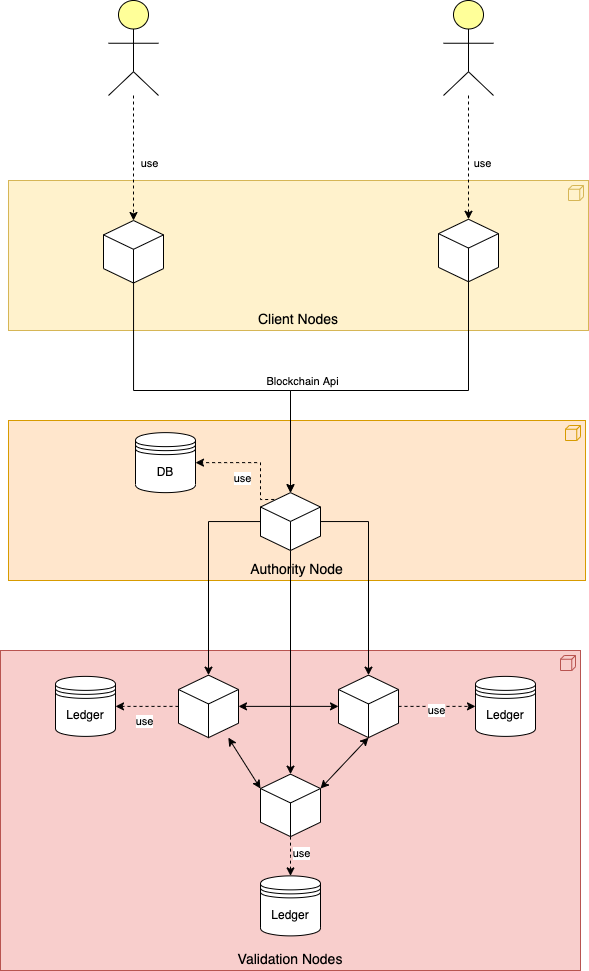

The diagram above was exported from draw.io. Its source (the exported page's mxGraphModel, read from the mxfile embedded in the PNG):
<mxGraphModel dx="1425" dy="1480" grid="1" gridSize="10" guides="1" tooltips="1" connect="1" arrows="1" fold="1" page="1" pageScale="1" pageWidth="850" pageHeight="1100" math="0" shadow="0">
  <root>
    <mxCell id="0" />
    <mxCell id="1" parent="0" />
    <mxCell id="CJcKn3VvLileGxZTbnI9-20" value="Authority Node" style="html=1;whiteSpace=wrap;fillColor=#ffe6cc;shape=mxgraph.archimate3.application;appType=node;archiType=square;fontSize=14;verticalAlign=bottom;strokeColor=#d79b00;" vertex="1" parent="1">
      <mxGeometry x="143" y="490" width="577" height="160" as="geometry" />
    </mxCell>
    <mxCell id="dKdSaXE48SgPbhcamS2K-33" value="Validation Nodes" style="html=1;whiteSpace=wrap;fillColor=#f8cecc;shape=mxgraph.archimate3.application;appType=node;archiType=square;fontSize=14;verticalAlign=bottom;strokeColor=#b85450;" parent="1" vertex="1">
      <mxGeometry x="135" y="720" width="580" height="320" as="geometry" />
    </mxCell>
    <mxCell id="dKdSaXE48SgPbhcamS2K-62" value="" style="html=1;whiteSpace=wrap;fillColor=#ffff99;shape=mxgraph.archimate3.actor;fontSize=14;" parent="1" vertex="1">
      <mxGeometry x="243" y="70" width="50" height="95" as="geometry" />
    </mxCell>
    <mxCell id="fFsny399iAsIOKF126oX-20" style="edgeStyle=orthogonalEdgeStyle;rounded=0;orthogonalLoop=1;jettySize=auto;html=1;dashed=1;" parent="1" source="fFsny399iAsIOKF126oX-1" target="fFsny399iAsIOKF126oX-17" edge="1">
      <mxGeometry relative="1" as="geometry">
        <Array as="points">
          <mxPoint x="283" y="776.38" />
        </Array>
      </mxGeometry>
    </mxCell>
    <mxCell id="fFsny399iAsIOKF126oX-51" value="use" style="edgeLabel;html=1;align=center;verticalAlign=middle;resizable=0;points=[];" parent="fFsny399iAsIOKF126oX-20" vertex="1" connectable="0">
      <mxGeometry x="0.3536" y="-1" relative="1" as="geometry">
        <mxPoint x="9" y="16" as="offset" />
      </mxGeometry>
    </mxCell>
    <mxCell id="fFsny399iAsIOKF126oX-1" value="" style="html=1;whiteSpace=wrap;shape=isoCube2;backgroundOutline=1;isoAngle=15;" parent="1" vertex="1">
      <mxGeometry x="313" y="744.63" width="60" height="62.5" as="geometry" />
    </mxCell>
    <mxCell id="fFsny399iAsIOKF126oX-26" style="edgeStyle=orthogonalEdgeStyle;rounded=0;orthogonalLoop=1;jettySize=auto;html=1;entryX=0;entryY=0.5;entryDx=0;entryDy=0;dashed=1;" parent="1" source="fFsny399iAsIOKF126oX-2" target="fFsny399iAsIOKF126oX-21" edge="1">
      <mxGeometry relative="1" as="geometry">
        <Array as="points" />
      </mxGeometry>
    </mxCell>
    <mxCell id="fFsny399iAsIOKF126oX-52" value="use" style="edgeLabel;html=1;align=center;verticalAlign=middle;resizable=0;points=[];" parent="fFsny399iAsIOKF126oX-26" vertex="1" connectable="0">
      <mxGeometry x="-0.1053" y="1" relative="1" as="geometry">
        <mxPoint x="3" y="5" as="offset" />
      </mxGeometry>
    </mxCell>
    <mxCell id="fFsny399iAsIOKF126oX-2" value="" style="html=1;whiteSpace=wrap;shape=isoCube2;backgroundOutline=1;isoAngle=15;" parent="1" vertex="1">
      <mxGeometry x="473" y="744.63" width="60" height="62.5" as="geometry" />
    </mxCell>
    <mxCell id="fFsny399iAsIOKF126oX-23" style="edgeStyle=orthogonalEdgeStyle;rounded=0;orthogonalLoop=1;jettySize=auto;html=1;dashed=1;" parent="1" source="fFsny399iAsIOKF126oX-3" target="fFsny399iAsIOKF126oX-22" edge="1">
      <mxGeometry relative="1" as="geometry" />
    </mxCell>
    <mxCell id="fFsny399iAsIOKF126oX-53" value="use" style="edgeLabel;html=1;align=center;verticalAlign=middle;resizable=0;points=[];" parent="fFsny399iAsIOKF126oX-23" vertex="1" connectable="0">
      <mxGeometry x="-0.1774" y="2" relative="1" as="geometry">
        <mxPoint x="8" as="offset" />
      </mxGeometry>
    </mxCell>
    <mxCell id="fFsny399iAsIOKF126oX-3" value="" style="html=1;whiteSpace=wrap;shape=isoCube2;backgroundOutline=1;isoAngle=15;" parent="1" vertex="1">
      <mxGeometry x="395" y="843.63" width="60" height="62.5" as="geometry" />
    </mxCell>
    <mxCell id="fFsny399iAsIOKF126oX-8" value="" style="endArrow=classic;startArrow=classic;html=1;rounded=0;" parent="1" source="fFsny399iAsIOKF126oX-2" target="fFsny399iAsIOKF126oX-1" edge="1">
      <mxGeometry width="50" height="50" relative="1" as="geometry">
        <mxPoint x="873" y="623.63" as="sourcePoint" />
        <mxPoint x="923" y="573.63" as="targetPoint" />
      </mxGeometry>
    </mxCell>
    <mxCell id="fFsny399iAsIOKF126oX-9" value="" style="endArrow=classic;startArrow=classic;html=1;rounded=0;entryX=0;entryY=0;entryDx=0;entryDy=14.40472554480696;entryPerimeter=0;" parent="1" source="fFsny399iAsIOKF126oX-1" target="fFsny399iAsIOKF126oX-3" edge="1">
      <mxGeometry width="50" height="50" relative="1" as="geometry">
        <mxPoint x="323" y="863.63" as="sourcePoint" />
        <mxPoint x="393" y="823.63" as="targetPoint" />
      </mxGeometry>
    </mxCell>
    <mxCell id="fFsny399iAsIOKF126oX-10" value="" style="endArrow=classic;startArrow=classic;html=1;rounded=0;exitX=0;exitY=0;exitDx=60;exitDy=14.40472554480696;exitPerimeter=0;entryX=0.5;entryY=1;entryDx=0;entryDy=0;entryPerimeter=0;" parent="1" source="fFsny399iAsIOKF126oX-3" target="fFsny399iAsIOKF126oX-2" edge="1">
      <mxGeometry width="50" height="50" relative="1" as="geometry">
        <mxPoint x="873" y="623.63" as="sourcePoint" />
        <mxPoint x="923" y="573.63" as="targetPoint" />
      </mxGeometry>
    </mxCell>
    <mxCell id="fFsny399iAsIOKF126oX-17" value="Ledger" style="shape=datastore;whiteSpace=wrap;html=1;" parent="1" vertex="1">
      <mxGeometry x="190" y="745.88" width="60" height="60" as="geometry" />
    </mxCell>
    <mxCell id="fFsny399iAsIOKF126oX-21" value="Ledger" style="shape=datastore;whiteSpace=wrap;html=1;" parent="1" vertex="1">
      <mxGeometry x="610" y="745.88" width="60" height="60" as="geometry" />
    </mxCell>
    <mxCell id="fFsny399iAsIOKF126oX-22" value="Ledger" style="shape=datastore;whiteSpace=wrap;html=1;" parent="1" vertex="1">
      <mxGeometry x="395" y="945.38" width="60" height="60" as="geometry" />
    </mxCell>
    <mxCell id="fFsny399iAsIOKF126oX-27" value="Client Nodes" style="html=1;whiteSpace=wrap;fillColor=#fff2cc;shape=mxgraph.archimate3.application;appType=node;archiType=square;fontSize=14;verticalAlign=bottom;strokeColor=#d6b656;" parent="1" vertex="1">
      <mxGeometry x="143" y="250" width="580" height="150" as="geometry" />
    </mxCell>
    <mxCell id="CJcKn3VvLileGxZTbnI9-13" style="edgeStyle=orthogonalEdgeStyle;rounded=0;orthogonalLoop=1;jettySize=auto;html=1;entryX=0.5;entryY=0;entryDx=0;entryDy=0;entryPerimeter=0;" edge="1" parent="1" source="fFsny399iAsIOKF126oX-29" target="CJcKn3VvLileGxZTbnI9-1">
      <mxGeometry relative="1" as="geometry">
        <Array as="points">
          <mxPoint x="268" y="460" />
          <mxPoint x="425" y="460" />
        </Array>
      </mxGeometry>
    </mxCell>
    <mxCell id="CJcKn3VvLileGxZTbnI9-17" value="Blockchain Api" style="edgeLabel;html=1;align=center;verticalAlign=middle;resizable=0;points=[];" vertex="1" connectable="0" parent="CJcKn3VvLileGxZTbnI9-13">
      <mxGeometry x="0.315" y="1" relative="1" as="geometry">
        <mxPoint x="35" y="-9" as="offset" />
      </mxGeometry>
    </mxCell>
    <mxCell id="fFsny399iAsIOKF126oX-29" value="" style="html=1;whiteSpace=wrap;shape=isoCube2;backgroundOutline=1;isoAngle=15;" parent="1" vertex="1">
      <mxGeometry x="238" y="290" width="60" height="62.5" as="geometry" />
    </mxCell>
    <mxCell id="fFsny399iAsIOKF126oX-31" style="edgeStyle=orthogonalEdgeStyle;rounded=0;orthogonalLoop=1;jettySize=auto;html=1;dashed=1;" parent="1" source="dKdSaXE48SgPbhcamS2K-62" target="fFsny399iAsIOKF126oX-29" edge="1">
      <mxGeometry relative="1" as="geometry" />
    </mxCell>
    <mxCell id="fFsny399iAsIOKF126oX-43" value="use" style="edgeLabel;html=1;align=center;verticalAlign=middle;resizable=0;points=[];" parent="fFsny399iAsIOKF126oX-31" vertex="1" connectable="0">
      <mxGeometry x="-0.2552" relative="1" as="geometry">
        <mxPoint x="15" y="21" as="offset" />
      </mxGeometry>
    </mxCell>
    <mxCell id="fFsny399iAsIOKF126oX-32" value="" style="html=1;whiteSpace=wrap;fillColor=#ffff99;shape=mxgraph.archimate3.actor;fontSize=14;" parent="1" vertex="1">
      <mxGeometry x="578" y="70" width="50" height="95" as="geometry" />
    </mxCell>
    <mxCell id="CJcKn3VvLileGxZTbnI9-14" style="edgeStyle=orthogonalEdgeStyle;rounded=0;orthogonalLoop=1;jettySize=auto;html=1;entryX=0.5;entryY=0;entryDx=0;entryDy=0;entryPerimeter=0;" edge="1" parent="1" source="fFsny399iAsIOKF126oX-34" target="CJcKn3VvLileGxZTbnI9-1">
      <mxGeometry relative="1" as="geometry">
        <Array as="points">
          <mxPoint x="603" y="460" />
          <mxPoint x="425" y="460" />
        </Array>
      </mxGeometry>
    </mxCell>
    <mxCell id="fFsny399iAsIOKF126oX-34" value="" style="html=1;whiteSpace=wrap;shape=isoCube2;backgroundOutline=1;isoAngle=15;" parent="1" vertex="1">
      <mxGeometry x="573" y="288.75" width="60" height="62.5" as="geometry" />
    </mxCell>
    <mxCell id="fFsny399iAsIOKF126oX-36" style="edgeStyle=orthogonalEdgeStyle;rounded=0;orthogonalLoop=1;jettySize=auto;html=1;dashed=1;" parent="1" source="fFsny399iAsIOKF126oX-32" target="fFsny399iAsIOKF126oX-34" edge="1">
      <mxGeometry relative="1" as="geometry" />
    </mxCell>
    <mxCell id="fFsny399iAsIOKF126oX-42" value="use" style="edgeLabel;html=1;align=center;verticalAlign=middle;resizable=0;points=[];" parent="fFsny399iAsIOKF126oX-36" vertex="1" connectable="0">
      <mxGeometry x="-0.2966" y="1" relative="1" as="geometry">
        <mxPoint x="12" y="24" as="offset" />
      </mxGeometry>
    </mxCell>
    <mxCell id="CJcKn3VvLileGxZTbnI9-7" style="edgeStyle=orthogonalEdgeStyle;rounded=0;orthogonalLoop=1;jettySize=auto;html=1;" edge="1" parent="1" source="CJcKn3VvLileGxZTbnI9-1" target="fFsny399iAsIOKF126oX-3">
      <mxGeometry relative="1" as="geometry" />
    </mxCell>
    <mxCell id="CJcKn3VvLileGxZTbnI9-21" style="edgeStyle=orthogonalEdgeStyle;rounded=0;orthogonalLoop=1;jettySize=auto;html=1;entryX=0.5;entryY=0;entryDx=0;entryDy=0;entryPerimeter=0;" edge="1" parent="1" source="CJcKn3VvLileGxZTbnI9-1" target="fFsny399iAsIOKF126oX-2">
      <mxGeometry relative="1" as="geometry" />
    </mxCell>
    <mxCell id="CJcKn3VvLileGxZTbnI9-22" style="edgeStyle=orthogonalEdgeStyle;rounded=0;orthogonalLoop=1;jettySize=auto;html=1;entryX=0.5;entryY=0;entryDx=0;entryDy=0;entryPerimeter=0;" edge="1" parent="1" source="CJcKn3VvLileGxZTbnI9-1" target="fFsny399iAsIOKF126oX-1">
      <mxGeometry relative="1" as="geometry" />
    </mxCell>
    <mxCell id="CJcKn3VvLileGxZTbnI9-1" value="" style="html=1;whiteSpace=wrap;shape=isoCube2;backgroundOutline=1;isoAngle=15;" vertex="1" parent="1">
      <mxGeometry x="395" y="562.13" width="60" height="57.87" as="geometry" />
    </mxCell>
    <mxCell id="CJcKn3VvLileGxZTbnI9-9" value="DB" style="shape=datastore;whiteSpace=wrap;html=1;" vertex="1" parent="1">
      <mxGeometry x="270" y="502.13" width="60" height="60" as="geometry" />
    </mxCell>
    <mxCell id="CJcKn3VvLileGxZTbnI9-11" style="edgeStyle=orthogonalEdgeStyle;rounded=0;orthogonalLoop=1;jettySize=auto;html=1;dashed=1;exitX=0.228;exitY=0.118;exitDx=0;exitDy=0;exitPerimeter=0;entryX=1;entryY=0.5;entryDx=0;entryDy=0;" edge="1" parent="1" source="CJcKn3VvLileGxZTbnI9-1" target="CJcKn3VvLileGxZTbnI9-9">
      <mxGeometry relative="1" as="geometry">
        <Array as="points">
          <mxPoint x="395" y="569" />
          <mxPoint x="395" y="532" />
        </Array>
        <mxPoint x="395" y="586.4947255448074" as="sourcePoint" />
        <mxPoint x="360" y="569.997037037037" as="targetPoint" />
      </mxGeometry>
    </mxCell>
    <mxCell id="CJcKn3VvLileGxZTbnI9-12" value="use" style="edgeLabel;html=1;align=center;verticalAlign=middle;resizable=0;points=[];" vertex="1" connectable="0" parent="CJcKn3VvLileGxZTbnI9-11">
      <mxGeometry x="0.3536" y="-1" relative="1" as="geometry">
        <mxPoint x="9" y="16" as="offset" />
      </mxGeometry>
    </mxCell>
  </root>
</mxGraphModel>